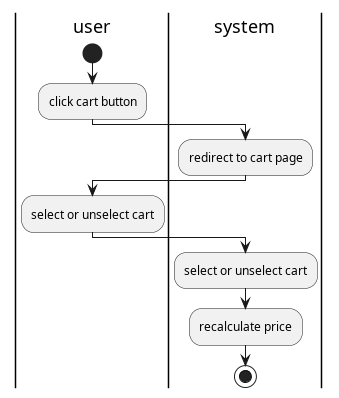

The diagram above was rendered by PlantUML. Its source (embedded in the PNG):
@startuml select or unselect cart

|user|
start
:click cart button;
|system|
:redirect to cart page;
|user|
:select or unselect cart;
|system|
:select or unselect cart;
:recalculate price;
stop

@enduml